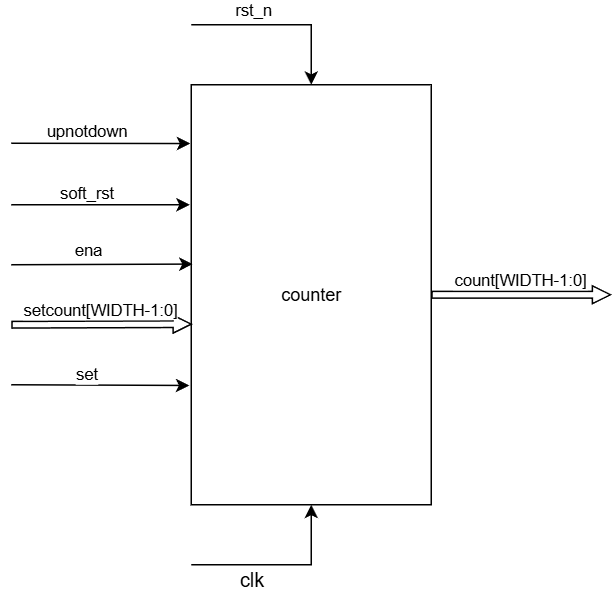

The diagram above was exported from draw.io. Its source (the exported page's mxGraphModel, read from the mxfile embedded in the PNG):
<mxGraphModel dx="834" dy="501" grid="1" gridSize="10" guides="1" tooltips="1" connect="1" arrows="1" fold="1" page="1" pageScale="1" pageWidth="850" pageHeight="1100" math="0" shadow="0">
  <root>
    <mxCell id="0" />
    <mxCell id="1" parent="0" />
    <mxCell id="-PbCv8Ed-0zwYrteAw9R-1" value="counter" style="rounded=0;whiteSpace=wrap;html=1;" vertex="1" parent="1">
      <mxGeometry x="320" y="120" width="160" height="280" as="geometry" />
    </mxCell>
    <mxCell id="-PbCv8Ed-0zwYrteAw9R-2" value="" style="endArrow=classic;html=1;rounded=0;entryX=0.5;entryY=1;entryDx=0;entryDy=0;" edge="1" parent="1" target="-PbCv8Ed-0zwYrteAw9R-1">
      <mxGeometry width="50" height="50" relative="1" as="geometry">
        <mxPoint x="320" y="440" as="sourcePoint" />
        <mxPoint x="400" y="440" as="targetPoint" />
        <Array as="points">
          <mxPoint x="400" y="440" />
        </Array>
      </mxGeometry>
    </mxCell>
    <mxCell id="-PbCv8Ed-0zwYrteAw9R-3" value="&lt;font style=&quot;font-size: 13px;&quot;&gt;clk&lt;/font&gt;" style="edgeLabel;html=1;align=center;verticalAlign=middle;resizable=0;points=[];" vertex="1" connectable="0" parent="-PbCv8Ed-0zwYrteAw9R-2">
      <mxGeometry x="-0.45" y="-2" relative="1" as="geometry">
        <mxPoint x="7" y="8" as="offset" />
      </mxGeometry>
    </mxCell>
    <mxCell id="-PbCv8Ed-0zwYrteAw9R-4" value="" style="shape=flexArrow;endArrow=classic;html=1;rounded=0;exitX=1;exitY=0.5;exitDx=0;exitDy=0;width=4.4186046511627906;endSize=3.6906976744186046;endWidth=6.414277988101676;" edge="1" parent="1" source="-PbCv8Ed-0zwYrteAw9R-1">
      <mxGeometry width="50" height="50" relative="1" as="geometry">
        <mxPoint x="550" y="270" as="sourcePoint" />
        <mxPoint x="600" y="260" as="targetPoint" />
      </mxGeometry>
    </mxCell>
    <mxCell id="-PbCv8Ed-0zwYrteAw9R-5" value="count[WIDTH-1:0]" style="edgeLabel;html=1;align=center;verticalAlign=middle;resizable=0;points=[];" vertex="1" connectable="0" parent="-PbCv8Ed-0zwYrteAw9R-4">
      <mxGeometry x="-0.0316" y="1" relative="1" as="geometry">
        <mxPoint y="-9" as="offset" />
      </mxGeometry>
    </mxCell>
    <mxCell id="-PbCv8Ed-0zwYrteAw9R-6" value="" style="endArrow=classic;html=1;rounded=0;entryX=0.5;entryY=0;entryDx=0;entryDy=0;" edge="1" parent="1" target="-PbCv8Ed-0zwYrteAw9R-1">
      <mxGeometry width="50" height="50" relative="1" as="geometry">
        <mxPoint x="320" y="80" as="sourcePoint" />
        <mxPoint x="210" y="200" as="targetPoint" />
        <Array as="points">
          <mxPoint x="400" y="80" />
        </Array>
      </mxGeometry>
    </mxCell>
    <mxCell id="-PbCv8Ed-0zwYrteAw9R-7" value="rst_n" style="edgeLabel;html=1;align=center;verticalAlign=middle;resizable=0;points=[];" vertex="1" connectable="0" parent="-PbCv8Ed-0zwYrteAw9R-6">
      <mxGeometry x="-0.4914" y="-2" relative="1" as="geometry">
        <mxPoint x="10" y="-12" as="offset" />
      </mxGeometry>
    </mxCell>
    <mxCell id="-PbCv8Ed-0zwYrteAw9R-8" value="" style="shape=flexArrow;endArrow=classic;html=1;rounded=0;width=4.4186046511627906;endSize=3.6906976744186046;endWidth=6.414277988101676;entryX=0.003;entryY=0.57;entryDx=0;entryDy=0;entryPerimeter=0;" edge="1" parent="1" target="-PbCv8Ed-0zwYrteAw9R-1">
      <mxGeometry width="50" height="50" relative="1" as="geometry">
        <mxPoint x="200" y="280" as="sourcePoint" />
        <mxPoint x="210" y="290" as="targetPoint" />
      </mxGeometry>
    </mxCell>
    <mxCell id="-PbCv8Ed-0zwYrteAw9R-9" value="setcount[WIDTH-1:0]" style="edgeLabel;html=1;align=center;verticalAlign=middle;resizable=0;points=[];" vertex="1" connectable="0" parent="-PbCv8Ed-0zwYrteAw9R-8">
      <mxGeometry x="-0.0316" y="1" relative="1" as="geometry">
        <mxPoint y="-9" as="offset" />
      </mxGeometry>
    </mxCell>
    <mxCell id="-PbCv8Ed-0zwYrteAw9R-10" value="" style="endArrow=classic;html=1;rounded=0;entryX=-0.004;entryY=0.14;entryDx=0;entryDy=0;entryPerimeter=0;" edge="1" parent="1" target="-PbCv8Ed-0zwYrteAw9R-1">
      <mxGeometry width="50" height="50" relative="1" as="geometry">
        <mxPoint x="200" y="159" as="sourcePoint" />
        <mxPoint x="180" y="130" as="targetPoint" />
      </mxGeometry>
    </mxCell>
    <mxCell id="-PbCv8Ed-0zwYrteAw9R-13" value="upnotdown" style="edgeLabel;html=1;align=center;verticalAlign=middle;resizable=0;points=[];" vertex="1" connectable="0" parent="-PbCv8Ed-0zwYrteAw9R-10">
      <mxGeometry x="-0.3455" relative="1" as="geometry">
        <mxPoint x="10" y="-8" as="offset" />
      </mxGeometry>
    </mxCell>
    <mxCell id="-PbCv8Ed-0zwYrteAw9R-15" value="" style="endArrow=classic;html=1;rounded=0;" edge="1" parent="1">
      <mxGeometry width="50" height="50" relative="1" as="geometry">
        <mxPoint x="200" y="200" as="sourcePoint" />
        <mxPoint x="319" y="200" as="targetPoint" />
      </mxGeometry>
    </mxCell>
    <mxCell id="-PbCv8Ed-0zwYrteAw9R-16" value="soft_rst" style="edgeLabel;html=1;align=center;verticalAlign=middle;resizable=0;points=[];" vertex="1" connectable="0" parent="-PbCv8Ed-0zwYrteAw9R-15">
      <mxGeometry x="-0.3455" relative="1" as="geometry">
        <mxPoint x="10" y="-8" as="offset" />
      </mxGeometry>
    </mxCell>
    <mxCell id="-PbCv8Ed-0zwYrteAw9R-17" value="" style="endArrow=classic;html=1;rounded=0;entryX=0.006;entryY=0.427;entryDx=0;entryDy=0;entryPerimeter=0;" edge="1" parent="1" target="-PbCv8Ed-0zwYrteAw9R-1">
      <mxGeometry width="50" height="50" relative="1" as="geometry">
        <mxPoint x="200" y="240" as="sourcePoint" />
        <mxPoint x="319" y="210" as="targetPoint" />
      </mxGeometry>
    </mxCell>
    <mxCell id="-PbCv8Ed-0zwYrteAw9R-18" value="ena" style="edgeLabel;html=1;align=center;verticalAlign=middle;resizable=0;points=[];" vertex="1" connectable="0" parent="-PbCv8Ed-0zwYrteAw9R-17">
      <mxGeometry x="-0.362" relative="1" as="geometry">
        <mxPoint x="12" y="-10" as="offset" />
      </mxGeometry>
    </mxCell>
    <mxCell id="-PbCv8Ed-0zwYrteAw9R-19" value="" style="endArrow=classic;html=1;rounded=0;entryX=-0.008;entryY=0.716;entryDx=0;entryDy=0;entryPerimeter=0;" edge="1" parent="1" target="-PbCv8Ed-0zwYrteAw9R-1">
      <mxGeometry width="50" height="50" relative="1" as="geometry">
        <mxPoint x="200" y="320" as="sourcePoint" />
        <mxPoint x="270" y="310" as="targetPoint" />
      </mxGeometry>
    </mxCell>
    <mxCell id="-PbCv8Ed-0zwYrteAw9R-20" value="set" style="edgeLabel;html=1;align=center;verticalAlign=middle;resizable=0;points=[];" vertex="1" connectable="0" parent="-PbCv8Ed-0zwYrteAw9R-19">
      <mxGeometry x="-0.3455" relative="1" as="geometry">
        <mxPoint x="10" y="-8" as="offset" />
      </mxGeometry>
    </mxCell>
  </root>
</mxGraphModel>